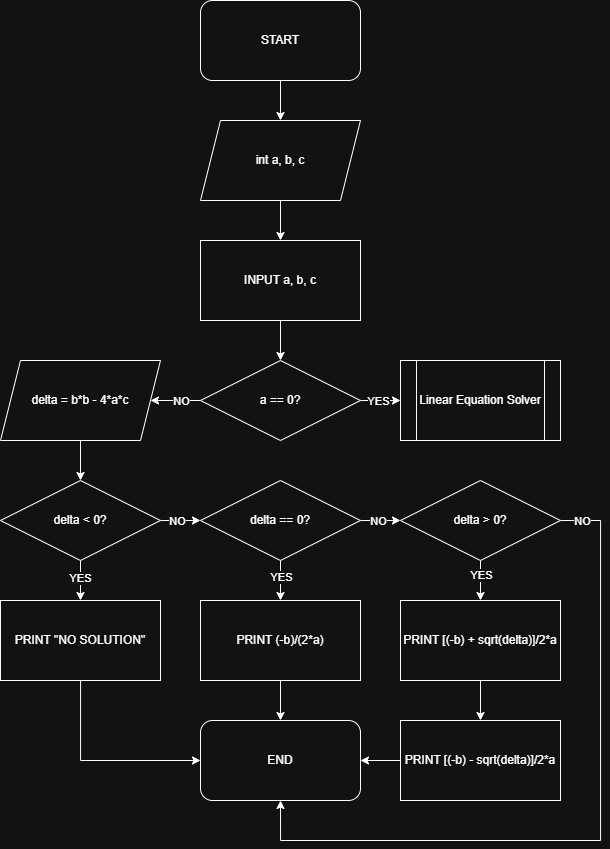

The diagram above was exported from draw.io. Its source (the exported page's mxGraphModel, read from the mxfile embedded in the PNG):
<mxGraphModel dx="1491" dy="1056" grid="1" gridSize="10" guides="1" tooltips="1" connect="1" arrows="1" fold="1" page="1" pageScale="1" pageWidth="850" pageHeight="1100" math="0" shadow="0">
  <root>
    <mxCell id="0" />
    <mxCell id="1" parent="0" />
    <mxCell id="XvicXx-RUzgL4GIPTgo6-32" style="edgeStyle=orthogonalEdgeStyle;rounded=0;orthogonalLoop=1;jettySize=auto;html=1;entryX=0.5;entryY=0;entryDx=0;entryDy=0;" edge="1" parent="1" source="XvicXx-RUzgL4GIPTgo6-1" target="XvicXx-RUzgL4GIPTgo6-3">
      <mxGeometry relative="1" as="geometry" />
    </mxCell>
    <mxCell id="XvicXx-RUzgL4GIPTgo6-1" value="START" style="rounded=1;whiteSpace=wrap;html=1;" vertex="1" parent="1">
      <mxGeometry x="360" y="40" width="160" height="80" as="geometry" />
    </mxCell>
    <mxCell id="XvicXx-RUzgL4GIPTgo6-2" value="END" style="rounded=1;whiteSpace=wrap;html=1;" vertex="1" parent="1">
      <mxGeometry x="360" y="760" width="160" height="80" as="geometry" />
    </mxCell>
    <mxCell id="XvicXx-RUzgL4GIPTgo6-31" style="edgeStyle=orthogonalEdgeStyle;rounded=0;orthogonalLoop=1;jettySize=auto;html=1;" edge="1" parent="1" source="XvicXx-RUzgL4GIPTgo6-3" target="XvicXx-RUzgL4GIPTgo6-5">
      <mxGeometry relative="1" as="geometry" />
    </mxCell>
    <mxCell id="XvicXx-RUzgL4GIPTgo6-3" value="int a, b, c" style="shape=parallelogram;perimeter=parallelogramPerimeter;whiteSpace=wrap;html=1;fixedSize=1;" vertex="1" parent="1">
      <mxGeometry x="360" y="160" width="160" height="80" as="geometry" />
    </mxCell>
    <mxCell id="XvicXx-RUzgL4GIPTgo6-30" style="edgeStyle=orthogonalEdgeStyle;rounded=0;orthogonalLoop=1;jettySize=auto;html=1;entryX=0.5;entryY=0;entryDx=0;entryDy=0;" edge="1" parent="1" source="XvicXx-RUzgL4GIPTgo6-5" target="XvicXx-RUzgL4GIPTgo6-6">
      <mxGeometry relative="1" as="geometry" />
    </mxCell>
    <mxCell id="XvicXx-RUzgL4GIPTgo6-5" value="INPUT a, b, c" style="rounded=0;whiteSpace=wrap;html=1;" vertex="1" parent="1">
      <mxGeometry x="360" y="280" width="160" height="80" as="geometry" />
    </mxCell>
    <mxCell id="XvicXx-RUzgL4GIPTgo6-8" style="edgeStyle=orthogonalEdgeStyle;rounded=0;orthogonalLoop=1;jettySize=auto;html=1;entryX=0;entryY=0.5;entryDx=0;entryDy=0;" edge="1" parent="1" source="XvicXx-RUzgL4GIPTgo6-6" target="XvicXx-RUzgL4GIPTgo6-7">
      <mxGeometry relative="1" as="geometry" />
    </mxCell>
    <mxCell id="XvicXx-RUzgL4GIPTgo6-34" value="YES" style="edgeLabel;html=1;align=center;verticalAlign=middle;resizable=0;points=[];" vertex="1" connectable="0" parent="XvicXx-RUzgL4GIPTgo6-8">
      <mxGeometry x="-0.15" y="2" relative="1" as="geometry">
        <mxPoint y="2" as="offset" />
      </mxGeometry>
    </mxCell>
    <mxCell id="XvicXx-RUzgL4GIPTgo6-10" style="edgeStyle=orthogonalEdgeStyle;rounded=0;orthogonalLoop=1;jettySize=auto;html=1;exitX=0;exitY=0.5;exitDx=0;exitDy=0;entryX=1;entryY=0.5;entryDx=0;entryDy=0;" edge="1" parent="1" source="XvicXx-RUzgL4GIPTgo6-6" target="XvicXx-RUzgL4GIPTgo6-11">
      <mxGeometry relative="1" as="geometry">
        <mxPoint x="320" y="440" as="targetPoint" />
      </mxGeometry>
    </mxCell>
    <mxCell id="XvicXx-RUzgL4GIPTgo6-33" value="NO" style="edgeLabel;html=1;align=center;verticalAlign=middle;resizable=0;points=[];" vertex="1" connectable="0" parent="XvicXx-RUzgL4GIPTgo6-10">
      <mxGeometry x="-0.2" y="1" relative="1" as="geometry">
        <mxPoint y="-1" as="offset" />
      </mxGeometry>
    </mxCell>
    <mxCell id="XvicXx-RUzgL4GIPTgo6-6" value="a == 0?" style="rhombus;whiteSpace=wrap;html=1;" vertex="1" parent="1">
      <mxGeometry x="360" y="400" width="160" height="80" as="geometry" />
    </mxCell>
    <mxCell id="XvicXx-RUzgL4GIPTgo6-7" value="Linear Equation Solver" style="shape=process;whiteSpace=wrap;html=1;backgroundOutline=1;" vertex="1" parent="1">
      <mxGeometry x="560" y="400" width="160" height="80" as="geometry" />
    </mxCell>
    <mxCell id="XvicXx-RUzgL4GIPTgo6-14" style="edgeStyle=orthogonalEdgeStyle;rounded=0;orthogonalLoop=1;jettySize=auto;html=1;entryX=0.5;entryY=0;entryDx=0;entryDy=0;" edge="1" parent="1" source="XvicXx-RUzgL4GIPTgo6-11" target="XvicXx-RUzgL4GIPTgo6-13">
      <mxGeometry relative="1" as="geometry" />
    </mxCell>
    <mxCell id="XvicXx-RUzgL4GIPTgo6-11" value="delta = b*b - 4*a*c" style="shape=parallelogram;perimeter=parallelogramPerimeter;whiteSpace=wrap;html=1;fixedSize=1;" vertex="1" parent="1">
      <mxGeometry x="160" y="400" width="160" height="80" as="geometry" />
    </mxCell>
    <mxCell id="XvicXx-RUzgL4GIPTgo6-17" style="edgeStyle=orthogonalEdgeStyle;rounded=0;orthogonalLoop=1;jettySize=auto;html=1;entryX=0;entryY=0.5;entryDx=0;entryDy=0;" edge="1" parent="1" source="XvicXx-RUzgL4GIPTgo6-13" target="XvicXx-RUzgL4GIPTgo6-15">
      <mxGeometry relative="1" as="geometry" />
    </mxCell>
    <mxCell id="XvicXx-RUzgL4GIPTgo6-35" value="NO" style="edgeLabel;html=1;align=center;verticalAlign=middle;resizable=0;points=[];" vertex="1" connectable="0" parent="XvicXx-RUzgL4GIPTgo6-17">
      <mxGeometry x="-0.2071" relative="1" as="geometry">
        <mxPoint as="offset" />
      </mxGeometry>
    </mxCell>
    <mxCell id="XvicXx-RUzgL4GIPTgo6-20" style="edgeStyle=orthogonalEdgeStyle;rounded=0;orthogonalLoop=1;jettySize=auto;html=1;entryX=0.5;entryY=0;entryDx=0;entryDy=0;" edge="1" parent="1" source="XvicXx-RUzgL4GIPTgo6-13" target="XvicXx-RUzgL4GIPTgo6-19">
      <mxGeometry relative="1" as="geometry" />
    </mxCell>
    <mxCell id="XvicXx-RUzgL4GIPTgo6-36" value="YES" style="edgeLabel;html=1;align=center;verticalAlign=middle;resizable=0;points=[];" vertex="1" connectable="0" parent="XvicXx-RUzgL4GIPTgo6-20">
      <mxGeometry x="-0.1643" y="-1" relative="1" as="geometry">
        <mxPoint as="offset" />
      </mxGeometry>
    </mxCell>
    <mxCell id="XvicXx-RUzgL4GIPTgo6-13" value="delta &amp;lt; 0?" style="rhombus;whiteSpace=wrap;html=1;" vertex="1" parent="1">
      <mxGeometry x="160" y="520" width="160" height="80" as="geometry" />
    </mxCell>
    <mxCell id="XvicXx-RUzgL4GIPTgo6-18" style="edgeStyle=orthogonalEdgeStyle;rounded=0;orthogonalLoop=1;jettySize=auto;html=1;entryX=0;entryY=0.5;entryDx=0;entryDy=0;" edge="1" parent="1" source="XvicXx-RUzgL4GIPTgo6-15" target="XvicXx-RUzgL4GIPTgo6-16">
      <mxGeometry relative="1" as="geometry" />
    </mxCell>
    <mxCell id="XvicXx-RUzgL4GIPTgo6-38" value="NO" style="edgeLabel;html=1;align=center;verticalAlign=middle;resizable=0;points=[];" vertex="1" connectable="0" parent="XvicXx-RUzgL4GIPTgo6-18">
      <mxGeometry x="-0.1214" y="1" relative="1" as="geometry">
        <mxPoint y="1" as="offset" />
      </mxGeometry>
    </mxCell>
    <mxCell id="XvicXx-RUzgL4GIPTgo6-28" style="edgeStyle=orthogonalEdgeStyle;rounded=0;orthogonalLoop=1;jettySize=auto;html=1;" edge="1" parent="1" source="XvicXx-RUzgL4GIPTgo6-15" target="XvicXx-RUzgL4GIPTgo6-22">
      <mxGeometry relative="1" as="geometry" />
    </mxCell>
    <mxCell id="XvicXx-RUzgL4GIPTgo6-37" value="YES" style="edgeLabel;html=1;align=center;verticalAlign=middle;resizable=0;points=[];" vertex="1" connectable="0" parent="XvicXx-RUzgL4GIPTgo6-28">
      <mxGeometry x="-0.1929" relative="1" as="geometry">
        <mxPoint as="offset" />
      </mxGeometry>
    </mxCell>
    <mxCell id="XvicXx-RUzgL4GIPTgo6-15" value="delta == 0?" style="rhombus;whiteSpace=wrap;html=1;" vertex="1" parent="1">
      <mxGeometry x="360" y="520" width="160" height="80" as="geometry" />
    </mxCell>
    <mxCell id="XvicXx-RUzgL4GIPTgo6-29" style="edgeStyle=orthogonalEdgeStyle;rounded=0;orthogonalLoop=1;jettySize=auto;html=1;entryX=0.5;entryY=0;entryDx=0;entryDy=0;" edge="1" parent="1" source="XvicXx-RUzgL4GIPTgo6-16" target="XvicXx-RUzgL4GIPTgo6-24">
      <mxGeometry relative="1" as="geometry" />
    </mxCell>
    <mxCell id="XvicXx-RUzgL4GIPTgo6-39" value="YES" style="edgeLabel;html=1;align=center;verticalAlign=middle;resizable=0;points=[];" vertex="1" connectable="0" parent="XvicXx-RUzgL4GIPTgo6-29">
      <mxGeometry x="-0.2881" relative="1" as="geometry">
        <mxPoint as="offset" />
      </mxGeometry>
    </mxCell>
    <mxCell id="XvicXx-RUzgL4GIPTgo6-40" style="edgeStyle=orthogonalEdgeStyle;rounded=0;orthogonalLoop=1;jettySize=auto;html=1;exitX=1;exitY=0.5;exitDx=0;exitDy=0;entryX=0.5;entryY=1;entryDx=0;entryDy=0;" edge="1" parent="1" source="XvicXx-RUzgL4GIPTgo6-16" target="XvicXx-RUzgL4GIPTgo6-2">
      <mxGeometry relative="1" as="geometry">
        <Array as="points">
          <mxPoint x="760" y="560" />
          <mxPoint x="760" y="880" />
          <mxPoint x="440" y="880" />
        </Array>
      </mxGeometry>
    </mxCell>
    <mxCell id="XvicXx-RUzgL4GIPTgo6-41" value="NO" style="edgeLabel;html=1;align=center;verticalAlign=middle;resizable=0;points=[];" vertex="1" connectable="0" parent="XvicXx-RUzgL4GIPTgo6-40">
      <mxGeometry x="-0.9392" relative="1" as="geometry">
        <mxPoint as="offset" />
      </mxGeometry>
    </mxCell>
    <mxCell id="XvicXx-RUzgL4GIPTgo6-16" value="delta &amp;gt; 0?" style="rhombus;whiteSpace=wrap;html=1;" vertex="1" parent="1">
      <mxGeometry x="560" y="520" width="160" height="80" as="geometry" />
    </mxCell>
    <mxCell id="XvicXx-RUzgL4GIPTgo6-21" style="edgeStyle=orthogonalEdgeStyle;rounded=0;orthogonalLoop=1;jettySize=auto;html=1;entryX=0;entryY=0.5;entryDx=0;entryDy=0;" edge="1" parent="1" source="XvicXx-RUzgL4GIPTgo6-19" target="XvicXx-RUzgL4GIPTgo6-2">
      <mxGeometry relative="1" as="geometry">
        <Array as="points">
          <mxPoint x="240" y="800" />
        </Array>
      </mxGeometry>
    </mxCell>
    <mxCell id="XvicXx-RUzgL4GIPTgo6-19" value="PRINT &quot;NO SOLUTION&quot;" style="rounded=0;whiteSpace=wrap;html=1;" vertex="1" parent="1">
      <mxGeometry x="160" y="640" width="160" height="80" as="geometry" />
    </mxCell>
    <mxCell id="XvicXx-RUzgL4GIPTgo6-23" style="edgeStyle=orthogonalEdgeStyle;rounded=0;orthogonalLoop=1;jettySize=auto;html=1;entryX=0.5;entryY=0;entryDx=0;entryDy=0;" edge="1" parent="1" source="XvicXx-RUzgL4GIPTgo6-22" target="XvicXx-RUzgL4GIPTgo6-2">
      <mxGeometry relative="1" as="geometry" />
    </mxCell>
    <mxCell id="XvicXx-RUzgL4GIPTgo6-22" value="PRINT (-b)/(2*a)" style="rounded=0;whiteSpace=wrap;html=1;" vertex="1" parent="1">
      <mxGeometry x="360" y="640" width="160" height="80" as="geometry" />
    </mxCell>
    <mxCell id="XvicXx-RUzgL4GIPTgo6-27" style="edgeStyle=orthogonalEdgeStyle;rounded=0;orthogonalLoop=1;jettySize=auto;html=1;entryX=0.5;entryY=0;entryDx=0;entryDy=0;" edge="1" parent="1" source="XvicXx-RUzgL4GIPTgo6-24" target="XvicXx-RUzgL4GIPTgo6-25">
      <mxGeometry relative="1" as="geometry" />
    </mxCell>
    <mxCell id="XvicXx-RUzgL4GIPTgo6-24" value="PRINT [(-b) + sqrt(delta)]/2*a" style="rounded=0;whiteSpace=wrap;html=1;" vertex="1" parent="1">
      <mxGeometry x="560" y="640" width="160" height="80" as="geometry" />
    </mxCell>
    <mxCell id="XvicXx-RUzgL4GIPTgo6-26" style="edgeStyle=orthogonalEdgeStyle;rounded=0;orthogonalLoop=1;jettySize=auto;html=1;entryX=1;entryY=0.5;entryDx=0;entryDy=0;" edge="1" parent="1" source="XvicXx-RUzgL4GIPTgo6-25" target="XvicXx-RUzgL4GIPTgo6-2">
      <mxGeometry relative="1" as="geometry" />
    </mxCell>
    <mxCell id="XvicXx-RUzgL4GIPTgo6-25" value="PRINT [(-b) - sqrt(delta)]/2*a" style="rounded=0;whiteSpace=wrap;html=1;" vertex="1" parent="1">
      <mxGeometry x="560" y="760" width="160" height="80" as="geometry" />
    </mxCell>
  </root>
</mxGraphModel>